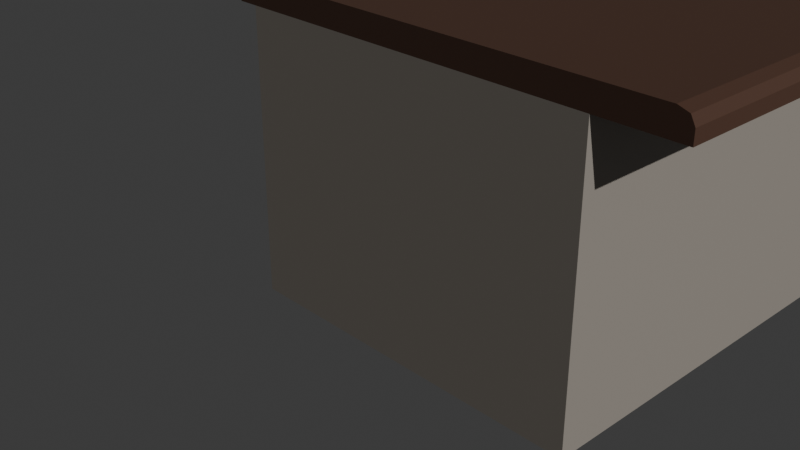 # Source: Recepci_n.blend  (saved by Blender 5.1.29; exported with 4.5.12 LTS)
import bpy
from mathutils import Matrix  # noqa: F401  (used for matrix-valued properties, if any)

bpy.ops.wm.read_factory_settings(use_empty=True)
scene = bpy.context.scene
scene.name = 'Scene'

# ---- collections
col_mesh = bpy.data.collections.new('Mesh'); scene.collection.children.link(col_mesh)

# ---- materials (node trees are filled in below, after node groups)
mat_material = bpy.data.materials.new('Material')
mat_material.alpha_threshold = 0.0
mat_material.use_backface_culling_lightprobe_volume = False
mat_material.roughness = 0.5
mat_material.line_color = (0.0, 0.0, 0.0, 1.0)
mat_material_001 = bpy.data.materials.new('Material.001')

# ---- material node trees
mat_material.use_nodes = True; mat_material.node_tree.nodes.clear()
_N = mat_material.node_tree.nodes; _L = mat_material.node_tree.links
n0 = _N.new('ShaderNodeOutputMaterial'); n0.name = 'Material Output'; n0.location = (280, 152)
n1 = _N.new('ShaderNodeBsdfPrincipled'); n1.name = 'Principled BSDF'; n1.location = (-441, 175)
n1.inputs[0].default_value = (0.4072, 0.3663, 0.3186, 1.0)
_L.new(n1.outputs[0], n0.inputs[0])
n0.is_active_output = True
mat_material_001.use_nodes = True; mat_material_001.node_tree.nodes.clear()
_N = mat_material_001.node_tree.nodes; _L = mat_material_001.node_tree.links
n0 = _N.new('ShaderNodeBsdfPrincipled'); n0.name = 'Principled BSDF'; n0.location = (-582, 127)
n0.inputs[0].default_value = (0.1095, 0.05448, 0.0356, 1.0)
n1 = _N.new('ShaderNodeOutputMaterial'); n1.name = 'Material Output'; n1.location = (200, 100)
_L.new(n0.outputs[0], n1.inputs[0])
n1.is_active_output = True

# ---- world
world_world = bpy.data.worlds.new('World'); scene.world = world_world
world_world.use_nodes = True; world_world.node_tree.nodes.clear()
_N = world_world.node_tree.nodes; _L = world_world.node_tree.links
n0 = _N.new('ShaderNodeOutputWorld'); n0.name = 'World Output'; n0.location = (200, 100)
n1 = _N.new('ShaderNodeBackground'); n1.name = 'Background'; n1.location = (-200, 100)
n1.inputs[0].default_value = (0.05088, 0.05088, 0.05088, 1.0)
_L.new(n1.outputs[0], n0.inputs[0])
n0.is_active_output = True
world_world.color = (0.05088, 0.05088, 0.05088)
world_world.sun_shadow_jitter_overblur = 0.0

# ---- cameras
cam_camera = bpy.data.cameras.new('Camera')
cam_camera.clip_end = 100.0
cam_camera.ortho_scale = 7.314

# ---- lights
light_sun = bpy.data.lights.new('Sun', 'SUN')
light_sun.energy = 2.01

# ---- meshes
me_cube = bpy.data.meshes.new('Cube')
me_cube.from_pydata([(1.0, 1.0, 1.0), (1.0, 1.0, -1.0), (1.0, 0.0, 1.172), (1.0, 1.0, 1.172), (-1.0, 1.0, 1.0), (-1.0, 1.0, -1.0), (-1.0, 1.0, 1.172), (-1.0, 0.0, 1.172), (-1.0, 0.0, -1.0), (1.0, 0.0, 1.0), (-1.0, 0.0, 1.0), (1.0, 0.0, -1.0), (-1.0, 0.0, 1.172), (-1.0, 1.0, 1.172), (-1.0, 0.0, 1.0), (-1.0, 1.0, 1.0), (-1.0, 0.0, 1.172), (-1.0, 1.0, 1.172), (1.0, 1.0, 1.172), (1.0, 0.0, 1.172), (1.0, 1.0, 1.172), (1.0, 0.0, 1.172), (1.0, 0.0, 1.0), (1.0, 1.0, 1.0), (1.435, 0.0, 1.0), (1.435, 1.0, 1.0), (1.0, 0.9712, 1.172), (-1.0, 0.9712, 1.172), (-1.113, 0.0, 1.0), (-1.113, 1.0, 1.0), (1.353, 1.0, 1.172), (1.435, 1.0, 1.09), (1.411, 1.0, 1.148), (1.435, 0.0, 1.09), (1.353, 0.0, 1.172), (1.411, 0.0, 1.148), (-1.05, 0.0, 1.172), (-1.113, 0.0, 1.109), (-1.095, 0.0, 1.153), (-1.113, 1.0, 1.109), (-1.05, 1.0, 1.172), (-1.095, 1.0, 1.153), (-1.0, 0.9712, 1.0), (1.0, 0.9712, -1.0), (-1.0, 0.9712, -1.0), (1.0, 0.9712, 1.0), (-1.0, 0.9712, 1.172), (-1.0, 0.9712, 1.0), (-1.0, 0.9712, 1.172), (1.0, 0.9712, 1.172), (1.0, 0.9712, 1.172), (1.0, 0.9712, 1.0), (1.435, 0.9712, 1.0), (-1.113, 0.9712, 1.0), (1.353, 0.9712, 1.172), (1.411, 0.9712, 1.148), (1.435, 0.9712, 1.09), (-1.05, 0.9712, 1.172), (-1.095, 0.9712, 1.153), (-1.113, 0.9712, 1.109), (1.0, 0.03619, 1.172), (-1.0, 0.03619, -1.0), (1.0, 0.03619, 1.0), (1.0, 0.03619, 1.172), (1.0, 0.03619, 1.172), (1.0, 0.03619, 1.0), (1.435, 0.03619, 1.0), (1.0, 0.03619, -1.0), (-1.0, 0.03619, 1.172), (-1.0, 0.03619, 1.0), (1.353, 0.03619, 1.172), (-1.095, 0.03619, 1.153), (-1.113, 0.03619, 1.109), (-1.0, 0.03619, 1.172), (-1.0, 0.03619, 1.0), (-1.0, 0.03619, 1.172), (-1.113, 0.03619, 1.0), (1.411, 0.03619, 1.148), (1.435, 0.03619, 1.09), (-1.05, 0.03619, 1.172), (-0.1204, 0.03619, 1.0), (-0.1204, 0.9712, 1.0), (-0.1204, 0.9712, -1.0), (-0.1204, 0.03619, -1.0)], [], [(2, 9, 22, 21), (6, 4, 15, 13), (44, 42, 4, 5), (10, 9, 2, 7), (5, 4, 0, 1), (67, 62, 9, 11), (61, 67, 11, 8), (7, 2, 19, 16), (0, 4, 6, 3), (79, 57, 58, 71), (10, 7, 12, 14), (27, 6, 13, 46), (69, 10, 14, 74), (63, 75, 16, 19), (68, 7, 16, 75), (26, 3, 18, 49), (3, 6, 17, 18), (51, 23, 25, 52), (45, 0, 23, 51), (0, 3, 20, 23), (60, 2, 21, 64), (71, 58, 59, 72), (29, 53, 59, 39), (74, 14, 28, 76), (73, 46, 57, 79), (11, 9, 10, 8), (70, 34, 35, 77), (77, 35, 33, 78), (64, 21, 34, 70), (52, 25, 31, 56), (23, 20, 30, 32, 31, 25), (21, 22, 24, 33, 35, 34), (57, 40, 41, 58), (58, 41, 39, 59), (46, 13, 40, 57), (76, 28, 37, 72), (14, 12, 36, 38, 37, 28), (13, 15, 29, 39, 41, 40), (66, 52, 56, 78), (20, 50, 54, 30), (32, 55, 56, 31), (30, 54, 55, 32), (15, 47, 53, 29), (3, 26, 50, 20), (62, 45, 51, 65), (65, 51, 52, 66), (60, 26, 49, 63), (6, 27, 48, 17), (18, 17, 48, 49), (4, 42, 47, 15), (68, 27, 46, 73), (5, 1, 43, 44), (1, 0, 45, 43), (61, 69, 80, 83), (8, 10, 69, 61), (7, 68, 73, 12), (2, 60, 63, 19), (22, 65, 66, 24), (9, 62, 65, 22), (24, 66, 78, 33), (53, 76, 72, 59), (50, 64, 70, 54), (55, 77, 78, 56), (54, 70, 77, 55), (12, 73, 79, 36), (47, 74, 76, 53), (38, 71, 72, 37), (26, 60, 64, 50), (27, 68, 75, 48), (49, 48, 75, 63), (42, 69, 74, 47), (36, 79, 71, 38), (67, 61, 83, 82, 44, 43), (43, 45, 62, 67), (83, 80, 81, 82), (69, 42, 81, 80), (42, 44, 82, 81)])
me_cube.polygons.foreach_set('material_index', [0, 0, 0, 1, 0, 0, 0, 1, 1, 1, 0, 1, 0, 1, 1, 1, 1, 1, 0, 0, 1, 1, 1, 1, 1, 0, 1, 1, 1, 1, 1, 1, 1, 1, 1, 1, 1, 1, 1, 1, 1, 1, 1, 1, 0, 1, 1, 1, 1, 0, 1, 0, 0, 0, 0, 1, 1, 1, 0, 1, 1, 1, 1, 1, 1, 1, 1, 1, 1, 1, 0, 1, 0, 0, 0, 1, 0])
_uv = me_cube.uv_layers.new(name='UVMap')
_uv.uv.foreach_set('vector', [0.0, 0.0, 0.0, 0.0, 0.0, 0.0, 0.0, 0.0, 0.625, 0.25, 0.625, 0.25, 0.625, 0.25, 0.625, 0.25, 0.375, 0.2464, 0.625, 0.2464, 0.625, 0.25, 0.375, 0.25, 0.0, 0.0, 0.0, 0.0, 0.0, 0.0, 0.0, 0.0, 0.375, 0.25, 0.625, 0.25, 0.625, 0.5, 0.375, 0.5, 0.375, 0.6205, 0.625, 0.6205, 0.625, 0.625, 0.375, 0.625, 0.125, 0.6205, 0.375, 0.6205, 0.375, 0.625, 0.125, 0.625, 0.0, 0.0, 0.0, 0.0, 0.0, 0.0, 0.0, 0.0, 0.625, 0.5, 0.625, 0.25, 0.625, 0.25, 0.625, 0.5, 0.875, 0.6205, 0.875, 0.5036, 0.875, 0.5036, 0.875, 0.6205, 0.0, 0.0, 0.0, 0.0, 0.0, 0.0, 0.0, 0.0, 0.875, 0.5036, 0.875, 0.5, 0.875, 0.5, 0.875, 0.5036, 0.625, 0.1295, 0.625, 0.125, 0.625, 0.125, 0.625, 0.1295, 0.625, 0.6205, 0.875, 0.6205, 0.875, 0.625, 0.625, 0.625, 0.875, 0.6205, 0.875, 0.625, 0.875, 0.625, 0.875, 0.6205, 0.625, 0.5036, 0.625, 0.5, 0.625, 0.5, 0.625, 0.5036, 0.625, 0.5, 0.625, 0.25, 0.625, 0.25, 0.625, 0.5, 0.625, 0.5036, 0.625, 0.5, 0.625, 0.5, 0.625, 0.5036, 0.625, 0.5036, 0.625, 0.5, 0.625, 0.5, 0.625, 0.5036, 0.625, 0.5, 0.625, 0.5, 0.625, 0.5, 0.625, 0.5, 0.625, 0.6205, 0.625, 0.625, 0.625, 0.625, 0.625, 0.6205, 0.625, 0.1295, 0.625, 0.2464, 0.625, 0.2464, 0.625, 0.1295, 0.625, 0.25, 0.625, 0.2464, 0.625, 0.2464, 0.625, 0.25, 0.625, 0.1295, 0.625, 0.125, 0.625, 0.125, 0.625, 0.1295, 0.875, 0.6205, 0.875, 0.5036, 0.875, 0.5036, 0.875, 0.6205, 0.375, 0.625, 0.0, 0.0, 0.625, 0.125, 0.125, 0.625, 0.625, 0.6205, 0.625, 0.625, 0.625, 0.625, 0.625, 0.6205, 0.625, 0.6205, 0.625, 0.625, 0.625, 0.625, 0.625, 0.6205, 0.625, 0.6205, 0.625, 0.625, 0.625, 0.625, 0.625, 0.6205, 0.625, 0.5036, 0.625, 0.5, 0.625, 0.5, 0.625, 0.5036, 0.625, 0.5, 0.625, 0.5, 0.625, 0.5, 0.625, 0.5, 0.625, 0.5, 0.625, 0.5, 0.0, 0.0, 0.0, 0.0, 0.0, 0.0, 0.0, 0.0, 0.0, 0.0, 0.0, 0.0, 0.875, 0.5036, 0.875, 0.5, 0.875, 0.5, 0.875, 0.5036, 0.625, 0.2464, 0.625, 0.25, 0.625, 0.25, 0.625, 0.2464, 0.875, 0.5036, 0.875, 0.5, 0.875, 0.5, 0.875, 0.5036, 0.625, 0.1295, 0.625, 0.125, 0.625, 0.125, 0.625, 0.1295, 0.0, 0.0, 0.0, 0.0, 0.0, 0.0, 0.0, 0.0, 0.0, 0.0, 0.0, 0.0, 0.625, 0.25, 0.625, 0.25, 0.625, 0.25, 0.625, 0.25, 0.625, 0.25, 0.625, 0.25, 0.625, 0.6205, 0.625, 0.5036, 0.625, 0.5036, 0.625, 0.6205, 0.625, 0.5, 0.625, 0.5036, 0.625, 0.5036, 0.625, 0.5, 0.625, 0.5, 0.625, 0.5036, 0.625, 0.5036, 0.625, 0.5, 0.625, 0.5, 0.625, 0.5036, 0.625, 0.5036, 0.625, 0.5, 0.625, 0.25, 0.625, 0.2464, 0.625, 0.2464, 0.625, 0.25, 0.625, 0.5, 0.625, 0.5036, 0.625, 0.5036, 0.625, 0.5, 0.625, 0.6205, 0.625, 0.5036, 0.625, 0.5036, 0.625, 0.6205, 0.625, 0.6205, 0.625, 0.5036, 0.625, 0.5036, 0.625, 0.6205, 0.625, 0.6205, 0.625, 0.5036, 0.625, 0.5036, 0.625, 0.6205, 0.875, 0.5, 0.875, 0.5036, 0.875, 0.5036, 0.875, 0.5, 0.625, 0.5, 0.875, 0.5, 0.875, 0.5036, 0.625, 0.5036, 0.625, 0.25, 0.625, 0.2464, 0.625, 0.2464, 0.625, 0.25, 0.875, 0.6205, 0.875, 0.5036, 0.875, 0.5036, 0.875, 0.6205, 0.125, 0.5, 0.375, 0.5, 0.375, 0.5036, 0.125, 0.5036, 0.375, 0.5, 0.625, 0.5, 0.625, 0.5036, 0.375, 0.5036, 0.375, 0.1295, 0.625, 0.1295, 0.625, 0.1295, 0.375, 0.1295, 0.375, 0.125, 0.625, 0.125, 0.625, 0.1295, 0.375, 0.1295, 0.875, 0.625, 0.875, 0.6205, 0.875, 0.6205, 0.875, 0.625, 0.625, 0.625, 0.625, 0.6205, 0.625, 0.6205, 0.625, 0.625, 0.625, 0.625, 0.625, 0.6205, 0.625, 0.6205, 0.625, 0.625, 0.625, 0.625, 0.625, 0.6205, 0.625, 0.6205, 0.625, 0.625, 0.625, 0.625, 0.625, 0.6205, 0.625, 0.6205, 0.625, 0.625, 0.625, 0.2464, 0.625, 0.1295, 0.625, 0.1295, 0.625, 0.2464, 0.625, 0.5036, 0.625, 0.6205, 0.625, 0.6205, 0.625, 0.5036, 0.625, 0.5036, 0.625, 0.6205, 0.625, 0.6205, 0.625, 0.5036, 0.625, 0.5036, 0.625, 0.6205, 0.625, 0.6205, 0.625, 0.5036, 0.875, 0.625, 0.875, 0.6205, 0.875, 0.6205, 0.875, 0.625, 0.625, 0.2464, 0.625, 0.1295, 0.625, 0.1295, 0.625, 0.2464, 0.625, 0.125, 0.625, 0.1295, 0.625, 0.1295, 0.625, 0.125, 0.625, 0.5036, 0.625, 0.6205, 0.625, 0.6205, 0.625, 0.5036, 0.875, 0.5036, 0.875, 0.6205, 0.875, 0.6205, 0.875, 0.5036, 0.625, 0.5036, 0.875, 0.5036, 0.875, 0.6205, 0.625, 0.6205, 0.625, 0.2464, 0.625, 0.1295, 0.625, 0.1295, 0.625, 0.2464, 0.875, 0.625, 0.875, 0.6205, 0.875, 0.6205, 0.875, 0.625, 0.375, 0.6205, 0.125, 0.6205, 0.375, 0.1295, 0.375, 0.2464, 0.375, 0.2464, 0.375, 0.5036, 0.375, 0.5036, 0.625, 0.5036, 0.625, 0.6205, 0.375, 0.6205, 0.375, 0.1295, 0.625, 0.1295, 0.625, 0.2464, 0.375, 0.2464, 0.625, 0.1295, 0.625, 0.2464, 0.625, 0.2464, 0.625, 0.1295, 0.625, 0.2464, 0.375, 0.2464, 0.375, 0.2464, 0.625, 0.2464])
me_cube.materials.append(mat_material)
me_cube.materials.append(mat_material_001)
me_cube.use_mirror_vertex_groups = False
me_cube.update()

# ---- objects
ob_camera = bpy.data.objects.new('Camera', cam_camera)
ob_cube = bpy.data.objects.new('Cube', me_cube)
ob_sun = bpy.data.objects.new('Sun', light_sun)

# ---- transforms, parenting, visibility, modifiers, constraints
ob_camera.location = (7.359, -6.926, 4.958)
ob_camera.rotation_euler = (1.109, 0.0, 0.8149)
ob_camera.lock_rotations_4d = False
ob_camera.empty_display_type = 'ARROWS'
ob_camera.color = (0.0, 0.0, 0.0, 0.0)
ob_camera.display_type = 'WIRE'
ob_camera.lineart.crease_threshold = 0.0
ob_cube.location = (0.0, 0.0, 0.0)
ob_cube.scale = (2.252, 9.727, 1.75)
ob_cube.lock_rotations_4d = False
ob_cube.empty_display_type = 'ARROWS'
ob_cube.lineart.crease_threshold = 0.0
ob_sun.location = (25.11, 0.0, 11.95)
ob_sun.rotation_euler = (0.1335, 0.931, 0.003095)

# ---- collection membership
scene.collection.objects.link(ob_camera)
col_mesh.objects.link(ob_cube)
col_mesh.objects.link(ob_sun)

# ---- scene / render settings (as saved in the file)
scene.camera = ob_camera
scene.frame_start = 1; scene.frame_end = 250; scene.frame_set(1)
scene.render.engine = 'BLENDER_EEVEE_NEXT'
scene.render.bake_bias = 0.0
scene.render.bake_samples = 0
scene.cycles.sampling_pattern = 'TABULATED_SOBOL'
scene.eevee.use_volume_custom_range = False
bpy.context.view_layer.update()
